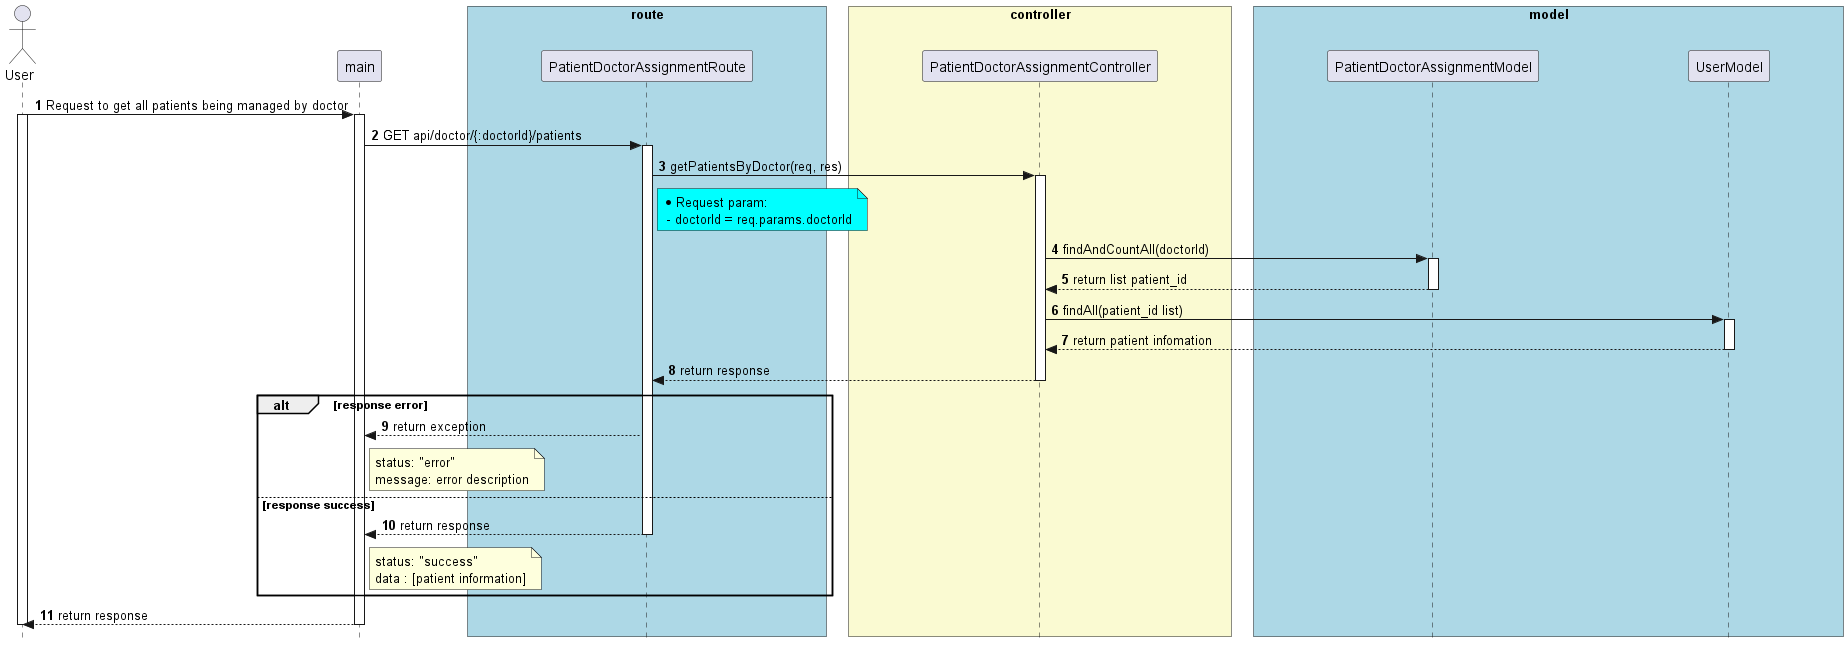

The diagram above was rendered by PlantUML. Its source (embedded in the PNG):
@startuml


skinparam style strictuml

skinparam lifelineStrategy solid

skinparam ParticipantPadding 70

skinparam BoxPadding 10

autonumber

actor User as User


participant main as main


box "route" #lightBlue

participant PatientDoctorAssignmentRoute as PatientDoctorAssignmentRoute

end box


box "controller" #LightGoldenRodYellow
participant PatientDoctorAssignmentController as PatientDoctorAssignmentController

end box


box "model" #lightBlue
participant PatientDoctorAssignmentModel as PatientDoctorAssignmentModel
participant UserModel as UserModel

end box


User -> main: Request to get all patients being managed by doctor
activate User
activate main

main -> PatientDoctorAssignmentRoute: GET api/doctor/{:doctorId}/patients
activate PatientDoctorAssignmentRoute


PatientDoctorAssignmentRoute -> PatientDoctorAssignmentController: getPatientsByDoctor(req, res)
activate PatientDoctorAssignmentController

note right of PatientDoctorAssignmentRoute #Aqua
  * Request param:
   - doctorId = req.params.doctorId
end note

PatientDoctorAssignmentController -> PatientDoctorAssignmentModel: findAndCountAll(doctorId)

activate PatientDoctorAssignmentModel

PatientDoctorAssignmentModel --> PatientDoctorAssignmentController: return list patient_id 

deactivate PatientDoctorAssignmentModel


PatientDoctorAssignmentController -> UserModel: findAll(patient_id list)
activate UserModel
UserModel --> PatientDoctorAssignmentController: return patient infomation
deactivate UserModel

PatientDoctorAssignmentController --> PatientDoctorAssignmentRoute: return response

deactivate PatientDoctorAssignmentController

alt response error
  PatientDoctorAssignmentRoute --> main: return exception
  note right of main
    status: "error"
    message: error description
  end note
else response success
  PatientDoctorAssignmentRoute --> main: return response
  deactivate PatientDoctorAssignmentRoute

  note right of main
    status: "success"
    data : [patient information]
  end note
end
main --> User: return response
deactivate main
deactivate User

@enduml